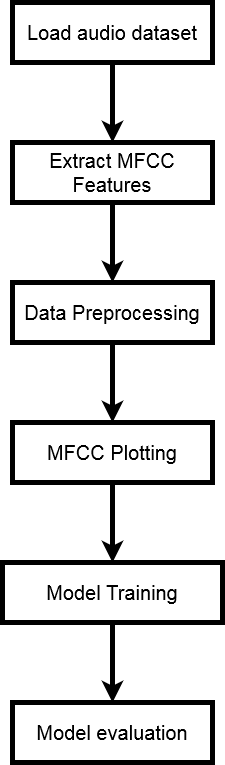

The diagram above was exported from draw.io. Its source (the exported page's mxGraphModel, read from the mxfile embedded in the PNG):
<mxGraphModel dx="2390" dy="1243" grid="1" gridSize="10" guides="1" tooltips="1" connect="1" arrows="1" fold="1" page="1" pageScale="1" pageWidth="850" pageHeight="1100" math="0" shadow="0">
  <root>
    <mxCell id="0" />
    <mxCell id="1" parent="0" />
    <mxCell id="QyKP21NWlPH3jfY22gS6-5" value="" style="edgeStyle=orthogonalEdgeStyle;rounded=0;orthogonalLoop=1;jettySize=auto;html=1;strokeWidth=5;fontSize=20;" edge="1" parent="1" source="QyKP21NWlPH3jfY22gS6-3" target="QyKP21NWlPH3jfY22gS6-4">
      <mxGeometry relative="1" as="geometry" />
    </mxCell>
    <mxCell id="QyKP21NWlPH3jfY22gS6-3" value="Load audio dataset" style="rounded=0;whiteSpace=wrap;html=1;strokeWidth=5;fontSize=20;" vertex="1" parent="1">
      <mxGeometry x="380" y="170" width="200" height="60" as="geometry" />
    </mxCell>
    <mxCell id="QyKP21NWlPH3jfY22gS6-7" value="" style="edgeStyle=orthogonalEdgeStyle;rounded=0;orthogonalLoop=1;jettySize=auto;html=1;strokeWidth=5;fontSize=20;" edge="1" parent="1" source="QyKP21NWlPH3jfY22gS6-4" target="QyKP21NWlPH3jfY22gS6-6">
      <mxGeometry relative="1" as="geometry" />
    </mxCell>
    <mxCell id="QyKP21NWlPH3jfY22gS6-4" value="Extract MFCC Features" style="rounded=0;whiteSpace=wrap;html=1;strokeWidth=5;fontSize=20;" vertex="1" parent="1">
      <mxGeometry x="380" y="310" width="200" height="60" as="geometry" />
    </mxCell>
    <mxCell id="QyKP21NWlPH3jfY22gS6-9" value="" style="edgeStyle=orthogonalEdgeStyle;rounded=0;orthogonalLoop=1;jettySize=auto;html=1;strokeWidth=5;fontSize=20;" edge="1" parent="1" source="QyKP21NWlPH3jfY22gS6-6" target="QyKP21NWlPH3jfY22gS6-8">
      <mxGeometry relative="1" as="geometry" />
    </mxCell>
    <mxCell id="QyKP21NWlPH3jfY22gS6-6" value="Data Preprocessing " style="whiteSpace=wrap;html=1;rounded=0;strokeWidth=5;fontSize=20;" vertex="1" parent="1">
      <mxGeometry x="380" y="450" width="200" height="60" as="geometry" />
    </mxCell>
    <mxCell id="QyKP21NWlPH3jfY22gS6-11" value="" style="edgeStyle=orthogonalEdgeStyle;rounded=0;orthogonalLoop=1;jettySize=auto;html=1;strokeWidth=5;fontSize=20;" edge="1" parent="1" source="QyKP21NWlPH3jfY22gS6-8" target="QyKP21NWlPH3jfY22gS6-10">
      <mxGeometry relative="1" as="geometry" />
    </mxCell>
    <mxCell id="QyKP21NWlPH3jfY22gS6-8" value="MFCC Plotting" style="whiteSpace=wrap;html=1;rounded=0;strokeWidth=5;fontSize=20;" vertex="1" parent="1">
      <mxGeometry x="380" y="590" width="200" height="60" as="geometry" />
    </mxCell>
    <mxCell id="QyKP21NWlPH3jfY22gS6-13" value="" style="edgeStyle=orthogonalEdgeStyle;rounded=0;orthogonalLoop=1;jettySize=auto;html=1;strokeWidth=5;fontSize=20;" edge="1" parent="1" source="QyKP21NWlPH3jfY22gS6-10" target="QyKP21NWlPH3jfY22gS6-12">
      <mxGeometry relative="1" as="geometry" />
    </mxCell>
    <mxCell id="QyKP21NWlPH3jfY22gS6-10" value="Model Training" style="whiteSpace=wrap;html=1;rounded=0;strokeWidth=5;fontSize=20;" vertex="1" parent="1">
      <mxGeometry x="370" y="730" width="220" height="60" as="geometry" />
    </mxCell>
    <mxCell id="QyKP21NWlPH3jfY22gS6-12" value="Model evaluation" style="whiteSpace=wrap;html=1;rounded=0;strokeWidth=5;fontSize=20;" vertex="1" parent="1">
      <mxGeometry x="380" y="870" width="200" height="60" as="geometry" />
    </mxCell>
  </root>
</mxGraphModel>